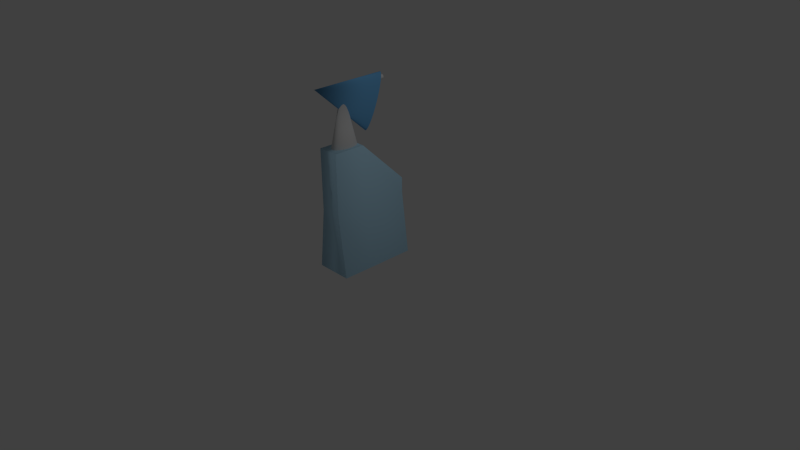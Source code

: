 # Source: fabreez.blend  (saved by Blender 2.73.0; exported with 4.5.12 LTS)
import bpy
from mathutils import Matrix  # noqa: F401  (used for matrix-valued properties, if any)

bpy.ops.wm.read_factory_settings(use_empty=True)
scene = bpy.context.scene
scene.name = 'Scene'

# ---- collections
col_collection_1 = bpy.data.collections.new('Collection 1'); scene.collection.children.link(col_collection_1)

# ---- materials (node trees are filled in below, after node groups)
mat_material_002 = bpy.data.materials.new('Material.002')
mat_material_002.alpha_threshold = 0.0
mat_material_002.use_transparent_shadow = False
mat_material_002.diffuse_color = (0.6982, 0.6982, 0.6982, 1.0)
mat_material_002.roughness = 0.5
mat_material_002.specular_intensity = 1.0
mat_material_001 = bpy.data.materials.new('Material.001')
mat_material_001.alpha_threshold = 0.0
mat_material_001.use_transparent_shadow = False
mat_material_001.diffuse_color = (0.1596, 0.4527, 0.8, 1.0)
mat_material_001.specular_color = (0.1596, 0.4527, 0.8)
mat_material_001.roughness = 0.5
mat_material_001.specular_intensity = 1.0
mat_material = bpy.data.materials.new('Material')
mat_material.alpha_threshold = 0.0
mat_material.use_transparent_shadow = False
mat_material.diffuse_color = (0.5109, 0.8049, 1.0, 1.0)
mat_material.specular_color = (0.5109, 0.8049, 1.0)
mat_material.roughness = 0.5
mat_material.specular_intensity = 0.0
mat_material.line_color = (0.0, 0.0, 0.0, 1.0)

# ---- material node trees

# ---- world
world_world = bpy.data.worlds.new('World'); scene.world = world_world
world_world.color = (0.05088, 0.05088, 0.05088)
world_world.use_sun_shadow = False
world_world.sun_shadow_jitter_overblur = 0.0
world_world.cycles.sampling_method = 'MANUAL'
world_world.cycles.sample_map_resolution = 256

# ---- cameras
cam_camera = bpy.data.cameras.new('Camera')
cam_camera.clip_end = 100.0
cam_camera.lens = 35.0
cam_camera.sensor_width = 32.0
cam_camera.sensor_height = 18.0
cam_camera.ortho_scale = 7.314
cam_camera.dof.focus_distance = 0.0
cam_camera.dof.aperture_fstop = 128.0

# ---- lights
light_lamp = bpy.data.lights.new('Lamp', 'POINT')
light_lamp.transmission_factor = 0.0
light_lamp.cutoff_distance = 30.0
light_lamp.energy = 100.0
light_lamp.shadow_buffer_clip_start = 1.001
light_lamp.shadow_soft_size = 0.1
light_lamp.shadow_maximum_resolution = 0.006
light_lamp.use_absolute_resolution = True
light_lamp.cycles.use_multiple_importance_sampling = False

# ---- meshes
me_cylinder = bpy.data.meshes.new('Cylinder')
me_cylinder.from_pydata([(0.0, 1.0, -1.0), (0.0, 1.0, 1.0), (0.1951, 0.9808, -1.0), (0.1951, 0.9808, 1.0), (0.3827, 0.9239, -1.0), (0.3827, 0.9239, 1.0), (0.5556, 0.8315, -1.0), (0.5556, 0.8315, 1.0), (0.7071, 0.7071, -1.0), (0.7071, 0.7071, 1.0), (0.8315, 0.5556, -1.0), (0.8315, 0.5556, 1.0), (0.9239, 0.3827, -1.0), (0.9239, 0.3827, 1.0), (0.9808, 0.1951, -1.0), (0.9808, 0.1951, 1.0), (1.0, 7.55e-08, -1.0), (1.0, 7.55e-08, 1.0), (0.9808, -0.1951, -1.0), (0.9808, -0.1951, 1.0), (0.9239, -0.3827, -1.0), (0.9239, -0.3827, 1.0), (0.8315, -0.5556, -1.0), (0.8315, -0.5556, 1.0), (0.7071, -0.7071, -1.0), (0.7071, -0.7071, 1.0), (0.5556, -0.8315, -1.0), (0.5556, -0.8315, 1.0), (0.3827, -0.9239, -1.0), (0.3827, -0.9239, 1.0), (0.1951, -0.9808, -1.0), (0.1951, -0.9808, 1.0), (-3.258e-07, -1.0, -1.0), (-3.258e-07, -1.0, 1.0), (-0.1951, -0.9808, -1.0), (-0.1951, -0.9808, 1.0), (-0.3827, -0.9239, -1.0), (-0.3827, -0.9239, 1.0), (-0.5556, -0.8315, -1.0), (-0.5556, -0.8315, 1.0), (-0.7071, -0.7071, -1.0), (-0.7071, -0.7071, 1.0), (-0.8315, -0.5556, -1.0), (-0.8315, -0.5556, 1.0), (-0.9239, -0.3827, -1.0), (-0.9239, -0.3827, 1.0), (-0.9808, -0.1951, -1.0), (-0.9808, -0.1951, 1.0), (-1.0, 9.656e-07, -1.0), (-1.0, 9.656e-07, 1.0), (-0.9808, 0.1951, -1.0), (-0.9808, 0.1951, 1.0), (-0.9239, 0.3827, -1.0), (-0.9239, 0.3827, 1.0), (-0.8315, 0.5556, -1.0), (-0.8315, 0.5556, 1.0), (-0.7071, 0.7071, -1.0), (-0.7071, 0.7071, 1.0), (-0.5556, 0.8315, -1.0), (-0.5556, 0.8315, 1.0), (-0.3827, 0.9239, -1.0), (-0.3827, 0.9239, 1.0), (-0.1951, 0.9808, -1.0), (-0.1951, 0.9808, 1.0)], [], [(0, 1, 3, 2), (2, 3, 5, 4), (4, 5, 7, 6), (6, 7, 9, 8), (8, 9, 11, 10), (10, 11, 13, 12), (12, 13, 15, 14), (14, 15, 17, 16), (16, 17, 19, 18), (18, 19, 21, 20), (20, 21, 23, 22), (22, 23, 25, 24), (24, 25, 27, 26), (26, 27, 29, 28), (28, 29, 31, 30), (30, 31, 33, 32), (32, 33, 35, 34), (34, 35, 37, 36), (36, 37, 39, 38), (38, 39, 41, 40), (40, 41, 43, 42), (42, 43, 45, 44), (44, 45, 47, 46), (46, 47, 49, 48), (48, 49, 51, 50), (50, 51, 53, 52), (52, 53, 55, 54), (54, 55, 57, 56), (56, 57, 59, 58), (58, 59, 61, 60), (3, 1, 63, 61, 59, 57, 55, 53, 51, 49, 47, 45, 43, 41, 39, 37, 35, 33, 31, 29, 27, 25, 23, 21, 19, 17, 15, 13, 11, 9, 7, 5), (62, 63, 1, 0), (60, 61, 63, 62), (0, 2, 4, 6, 8, 10, 12, 14, 16, 18, 20, 22, 24, 26, 28, 30, 32, 34, 36, 38, 40, 42, 44, 46, 48, 50, 52, 54, 56, 58, 60, 62)])
me_cylinder.polygons.foreach_set('use_smooth', [True] * 34)
me_cylinder.materials.append(mat_material_002)
me_cylinder.use_remesh_preserve_volume = False
me_cylinder.use_remesh_preserve_attributes = False
me_cylinder.use_mirror_vertex_groups = False
me_cylinder.update()
me_cone_001 = bpy.data.meshes.new('Cone.001')
me_cone_001.from_pydata([(0.0, 1.0, -1.0), (0.1951, 0.9808, -1.0), (0.3827, 0.9239, -1.0), (0.5556, 0.8315, -1.0), (0.7071, 0.7071, -1.0), (0.8315, 0.5556, -1.0), (0.9239, 0.3827, -1.0), (0.9808, 0.1951, -1.0), (1.0, 7.55e-08, -1.0), (0.0, 0.0, 1.0), (0.9808, -0.1951, -1.0), (0.9239, -0.3827, -1.0), (0.8315, -0.5556, -1.0), (0.7071, -0.7071, -1.0), (0.5556, -0.8315, -1.0), (0.3827, -0.9239, -1.0), (0.1951, -0.9808, -1.0), (-3.258e-07, -1.0, -1.0), (-0.1951, -0.9808, -1.0), (-0.3827, -0.9239, -1.0), (-0.5556, -0.8315, -1.0), (-0.7071, -0.7071, -1.0), (-0.8315, -0.5556, -1.0), (-0.9239, -0.3827, -1.0), (-0.9808, -0.1951, -1.0), (-1.0, 9.656e-07, -1.0), (-0.9808, 0.1951, -1.0), (-0.9239, 0.3827, -1.0), (-0.8315, 0.5556, -1.0), (-0.7071, 0.7071, -1.0), (-0.5556, 0.8315, -1.0), (-0.3827, 0.9239, -1.0), (-0.1951, 0.9808, -1.0), (-0.4904, -0.09754, 0.0)], [], [(31, 9, 32), (0, 9, 1), (30, 9, 31), (29, 9, 30), (28, 9, 29), (27, 9, 28), (26, 9, 27), (25, 9, 26), (24, 33, 9, 25), (23, 9, 33, 24), (22, 9, 23), (21, 9, 22), (20, 9, 21), (19, 9, 20), (18, 9, 19), (17, 9, 18), (16, 9, 17), (15, 9, 16), (14, 9, 15), (13, 9, 14), (12, 9, 13), (11, 9, 12), (10, 9, 11), (8, 9, 10), (7, 9, 8), (6, 9, 7), (5, 9, 6), (4, 9, 5), (3, 9, 4), (2, 9, 3), (32, 9, 0), (1, 9, 2), (0, 1, 2, 3, 4, 5, 6, 7, 8, 10, 11, 12, 13, 14, 15, 16, 17, 18, 19, 20, 21, 22, 23, 24, 25, 26, 27, 28, 29, 30, 31, 32)])
me_cone_001.polygons.foreach_set('use_smooth', [True] * 33)
me_cone_001.materials.append(mat_material_001)
me_cone_001.use_remesh_preserve_volume = False
me_cone_001.use_remesh_preserve_attributes = False
me_cone_001.use_mirror_vertex_groups = False
me_cone_001.update()
me_cone = bpy.data.meshes.new('Cone')
me_cone.from_pydata([(0.0, 1.0, -1.0), (0.1951, 0.9808, -1.0), (0.3827, 0.9239, -1.0), (0.5556, 0.8315, -1.0), (0.7071, 0.7071, -1.0), (0.8315, 0.5556, -1.0), (0.9239, 0.3827, -1.0), (0.9808, 0.1951, -1.0), (1.0, 7.55e-08, -1.0), (0.0, 0.0, 1.0), (0.9808, -0.1951, -1.0), (0.9239, -0.3827, -1.0), (0.8315, -0.5556, -1.0), (0.7071, -0.7071, -1.0), (0.5556, -0.8315, -1.0), (0.3827, -0.9239, -1.0), (0.1951, -0.9808, -1.0), (-3.258e-07, -1.0, -1.0), (-0.1951, -0.9808, -1.0), (-0.3827, -0.9239, -1.0), (-0.5556, -0.8315, -1.0), (-0.7071, -0.7071, -1.0), (-0.8315, -0.5556, -1.0), (-0.9239, -0.3827, -1.0), (-0.9808, -0.1951, -1.0), (-1.0, 9.656e-07, -1.0), (-0.9808, 0.1951, -1.0), (-0.9239, 0.3827, -1.0), (-0.8315, 0.5556, -1.0), (-0.7071, 0.7071, -1.0), (-0.5556, 0.8315, -1.0), (-0.3827, 0.9239, -1.0), (-0.1951, 0.9808, -1.0)], [], [(31, 9, 32), (0, 9, 1), (30, 9, 31), (29, 9, 30), (28, 9, 29), (27, 9, 28), (26, 9, 27), (25, 9, 26), (24, 9, 25), (23, 9, 24), (22, 9, 23), (21, 9, 22), (20, 9, 21), (19, 9, 20), (18, 9, 19), (17, 9, 18), (16, 9, 17), (15, 9, 16), (14, 9, 15), (13, 9, 14), (12, 9, 13), (11, 9, 12), (10, 9, 11), (8, 9, 10), (7, 9, 8), (6, 9, 7), (5, 9, 6), (4, 9, 5), (3, 9, 4), (2, 9, 3), (32, 9, 0), (1, 9, 2), (0, 1, 2, 3, 4, 5, 6, 7, 8, 10, 11, 12, 13, 14, 15, 16, 17, 18, 19, 20, 21, 22, 23, 24, 25, 26, 27, 28, 29, 30, 31, 32)])
me_cone.polygons.foreach_set('use_smooth', [True] * 33)
me_cone.materials.append(mat_material_002)
me_cone.use_remesh_preserve_volume = False
me_cone.use_remesh_preserve_attributes = False
me_cone.use_mirror_vertex_groups = False
me_cone.update()
me_cube = bpy.data.meshes.new('Cube')
me_cube.from_pydata([(1.0, 1.0, -1.0), (1.0, -1.0, -1.0), (-1.0, -1.0, -1.0), (-1.0, 1.0, -1.0), (0.5833, 1.0, 0.25), (0.5833, -1.0, 1.0), (-0.5833, -1.0, 1.0), (-0.5833, 1.0, 0.25), (1.0, -0.196, -1.0), (-1.0, -0.196, -1.0), (0.5833, -0.196, 1.0), (-0.5833, -0.196, 1.0), (0.5833, 1.0, 0.0), (0.5833, -1.0, 0.0), (-0.5833, -1.0, 0.0), (-0.5833, 1.0, 0.0), (-0.5833, -0.196, 0.0), (0.5833, -0.196, 0.0)], [], [(8, 1, 2, 9), (10, 11, 6, 5), (17, 10, 5, 13), (13, 5, 6, 14), (16, 11, 7, 15), (12, 0, 3, 15), (14, 6, 11, 16), (12, 4, 10, 17), (4, 7, 11, 10), (0, 8, 9, 3), (0, 12, 17, 8), (2, 14, 16, 9), (4, 12, 15, 7), (9, 16, 15, 3), (1, 13, 14, 2), (8, 17, 13, 1)])
me_cube.polygons.foreach_set('use_smooth', [True] * 16)
me_cube.materials.append(mat_material)
me_cube.use_remesh_preserve_volume = False
me_cube.use_remesh_preserve_attributes = False
me_cube.use_mirror_vertex_groups = False
me_cube.update()

# ---- objects
ob_cylinder = bpy.data.objects.new('Cylinder', me_cylinder)
ob_cone_001 = bpy.data.objects.new('Cone.001', me_cone_001)
ob_cone = bpy.data.objects.new('Cone', me_cone)
ob_cube = bpy.data.objects.new('Cube', me_cube)
ob_lamp = bpy.data.objects.new('Lamp', light_lamp)
ob_camera = bpy.data.objects.new('Camera', cam_camera)

# ---- transforms, parenting, visibility, modifiers, constraints
ob_cylinder.location = (0.0, 0.1288, 2.31)
ob_cylinder.rotation_euler = (1.571, 0.0, 0.0)
ob_cylinder.scale = (0.03, 0.03, 0.09)
ob_cylinder.lineart.crease_threshold = 0.0
_m = ob_cylinder.modifiers.new('Smooth', 'SMOOTH')
ob_cone_001.location = (0.0, -0.38, 2.208)
ob_cone_001.rotation_euler = (1.204, 0.0, 0.0)
ob_cone_001.scale = (0.07, 0.36, 0.46)
ob_cone_001.lineart.crease_threshold = 0.0
_m = ob_cone_001.modifiers.new('Laplacian Smooth', 'LAPLACIANSMOOTH')
ob_cone.location = (0.0, -0.413, 1.856)
ob_cone.scale = (0.13, 0.24, 0.49)
ob_cone.lineart.crease_threshold = 0.0
_m = ob_cone.modifiers.new('Laplacian Smooth', 'LAPLACIANSMOOTH')
ob_cube.location = (0.0, -0.14, 0.8)
ob_cube.scale = (0.24, 0.52, 0.8)
ob_cube.lock_rotations_4d = False
ob_cube.empty_display_type = 'ARROWS'
ob_cube.lineart.crease_threshold = 0.0
_m = ob_cube.modifiers.new('Laplacian Smooth', 'LAPLACIANSMOOTH')
ob_lamp.location = (4.076, 1.005, 5.904)
ob_lamp.rotation_euler = (0.6503, 0.05522, 1.866)
ob_lamp.lock_rotations_4d = False
ob_lamp.empty_display_type = 'ARROWS'
ob_lamp.color = (0.0, 0.0, 0.0, 0.0)
ob_lamp.lineart.crease_threshold = 0.0
ob_camera.location = (7.481, -6.508, 5.344)
ob_camera.rotation_euler = (1.109, 0.01082, 0.8149)
ob_camera.lock_rotations_4d = False
ob_camera.empty_display_type = 'ARROWS'
ob_camera.color = (0.0, 0.0, 0.0, 0.0)
ob_camera.display_type = 'WIRE'
ob_camera.lineart.crease_threshold = 0.0

# ---- collection membership
col_collection_1.objects.link(ob_cylinder)
col_collection_1.objects.link(ob_cone_001)
col_collection_1.objects.link(ob_cone)
col_collection_1.objects.link(ob_cube)
col_collection_1.objects.link(ob_lamp)
col_collection_1.objects.link(ob_camera)

# ---- scene / render settings (as saved in the file)
scene.camera = ob_camera
scene.frame_start = 1; scene.frame_end = 250; scene.frame_set(0)
scene.render.engine = 'BLENDER_EEVEE_NEXT'
scene.render.resolution_percentage = 50
scene.render.dither_intensity = 0.0
scene.cycles.use_denoising = False
scene.cycles.samples = 10
scene.cycles.sampling_pattern = 'TABULATED_SOBOL'
scene.cycles.light_sampling_threshold = 0.0
scene.cycles.use_adaptive_sampling = False
scene.cycles.use_light_tree = False
scene.cycles.blur_glossy = 0.0
scene.cycles.pixel_filter_type = 'GAUSSIAN'
scene.cycles.sample_clamp_indirect = 0.0
scene.view_settings.view_transform = 'Standard'
bpy.context.view_layer.update()
